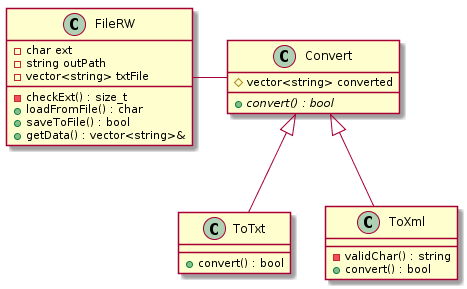

The diagram above was rendered by PlantUML. Its source (embedded in the PNG):
@startuml

class FileRW
{
 - char ext
 - string outPath
 - vector<string> txtFile
 - checkExt() : size_t
 + loadFromFile() : char
 + saveToFile() : bool
 + getData() : vector<string>&
} 

class Convert
{
 # vector<string> converted
 + {abstract} convert() : bool 
}

class ToTxt
{
  + convert() : bool
}

class ToXml
{
 - validChar() : string 
 + convert() : bool
}

FileRW - Convert
Convert <|-- ToTxt
Convert <|-- ToXml

@enduml